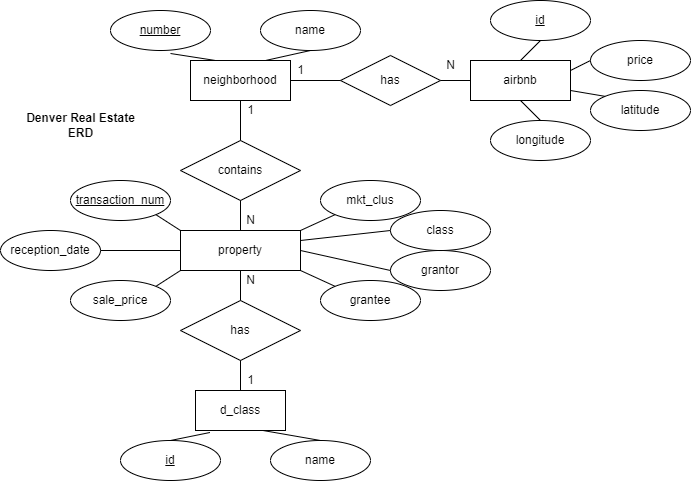

The diagram above was exported from draw.io. Its source (the exported page's mxGraphModel, read from the mxfile embedded in the PNG):
<mxGraphModel dx="2302" dy="1146" grid="1" gridSize="10" guides="1" tooltips="1" connect="1" arrows="1" fold="1" page="1" pageScale="1" pageWidth="850" pageHeight="1100" math="0" shadow="0">
  <root>
    <mxCell id="0" />
    <mxCell id="1" parent="0" />
    <mxCell id="oDwq-JIsVnmO57FuSCaN-2" value="neighborhood" style="whiteSpace=wrap;html=1;align=center;" parent="1" vertex="1">
      <mxGeometry x="290" y="220" width="100" height="40" as="geometry" />
    </mxCell>
    <mxCell id="oDwq-JIsVnmO57FuSCaN-3" value="property" style="whiteSpace=wrap;html=1;align=center;" parent="1" vertex="1">
      <mxGeometry x="280" y="390" width="120" height="40" as="geometry" />
    </mxCell>
    <mxCell id="oDwq-JIsVnmO57FuSCaN-5" value="contains" style="shape=rhombus;perimeter=rhombusPerimeter;whiteSpace=wrap;html=1;align=center;" parent="1" vertex="1">
      <mxGeometry x="280" y="300" width="120" height="60" as="geometry" />
    </mxCell>
    <mxCell id="oDwq-JIsVnmO57FuSCaN-10" value="number" style="ellipse;whiteSpace=wrap;html=1;align=center;fontStyle=4;" parent="1" vertex="1">
      <mxGeometry x="210" y="170" width="100" height="40" as="geometry" />
    </mxCell>
    <mxCell id="oDwq-JIsVnmO57FuSCaN-11" value="name" style="ellipse;whiteSpace=wrap;html=1;align=center;" parent="1" vertex="1">
      <mxGeometry x="360" y="170" width="100" height="40" as="geometry" />
    </mxCell>
    <mxCell id="oDwq-JIsVnmO57FuSCaN-13" value="" style="endArrow=none;html=1;rounded=0;exitX=0.5;exitY=1;exitDx=0;exitDy=0;entryX=0.75;entryY=0;entryDx=0;entryDy=0;" parent="1" source="oDwq-JIsVnmO57FuSCaN-11" target="oDwq-JIsVnmO57FuSCaN-2" edge="1">
      <mxGeometry relative="1" as="geometry">
        <mxPoint x="340" y="580" as="sourcePoint" />
        <mxPoint x="500" y="580" as="targetPoint" />
      </mxGeometry>
    </mxCell>
    <mxCell id="oDwq-JIsVnmO57FuSCaN-14" value="transaction_num" style="ellipse;whiteSpace=wrap;html=1;align=center;fontStyle=4;" parent="1" vertex="1">
      <mxGeometry x="170" y="340" width="100" height="40" as="geometry" />
    </mxCell>
    <mxCell id="rmgeoIrrjK9lTwCvhqtE-3" value="" style="endArrow=none;html=1;rounded=0;exitX=0.6;exitY=1.075;exitDx=0;exitDy=0;exitPerimeter=0;entryX=0.25;entryY=0;entryDx=0;entryDy=0;" parent="1" source="oDwq-JIsVnmO57FuSCaN-10" target="oDwq-JIsVnmO57FuSCaN-2" edge="1">
      <mxGeometry width="50" height="50" relative="1" as="geometry">
        <mxPoint x="400" y="610" as="sourcePoint" />
        <mxPoint x="390" y="250" as="targetPoint" />
      </mxGeometry>
    </mxCell>
    <mxCell id="rmgeoIrrjK9lTwCvhqtE-8" value="grantee" style="ellipse;whiteSpace=wrap;html=1;align=center;" parent="1" vertex="1">
      <mxGeometry x="420" y="440" width="100" height="40" as="geometry" />
    </mxCell>
    <mxCell id="rmgeoIrrjK9lTwCvhqtE-9" value="grantor" style="ellipse;whiteSpace=wrap;html=1;align=center;" parent="1" vertex="1">
      <mxGeometry x="490" y="410" width="100" height="40" as="geometry" />
    </mxCell>
    <mxCell id="rmgeoIrrjK9lTwCvhqtE-10" value="sale_price" style="ellipse;whiteSpace=wrap;html=1;align=center;" parent="1" vertex="1">
      <mxGeometry x="170" y="440" width="100" height="40" as="geometry" />
    </mxCell>
    <mxCell id="rmgeoIrrjK9lTwCvhqtE-11" value="reception_date" style="ellipse;whiteSpace=wrap;html=1;align=center;" parent="1" vertex="1">
      <mxGeometry x="100" y="390" width="100" height="40" as="geometry" />
    </mxCell>
    <mxCell id="rmgeoIrrjK9lTwCvhqtE-12" value="" style="endArrow=none;html=1;rounded=0;exitX=0.5;exitY=0;exitDx=0;exitDy=0;entryX=0.5;entryY=1;entryDx=0;entryDy=0;" parent="1" source="oDwq-JIsVnmO57FuSCaN-3" target="oDwq-JIsVnmO57FuSCaN-5" edge="1">
      <mxGeometry relative="1" as="geometry">
        <mxPoint x="380" y="580" as="sourcePoint" />
        <mxPoint x="540" y="580" as="targetPoint" />
      </mxGeometry>
    </mxCell>
    <mxCell id="rmgeoIrrjK9lTwCvhqtE-13" value="" style="endArrow=none;html=1;rounded=0;exitX=0.5;exitY=0;exitDx=0;exitDy=0;entryX=0.5;entryY=1;entryDx=0;entryDy=0;" parent="1" source="oDwq-JIsVnmO57FuSCaN-5" target="oDwq-JIsVnmO57FuSCaN-2" edge="1">
      <mxGeometry relative="1" as="geometry">
        <mxPoint x="377" y="303" as="sourcePoint" />
        <mxPoint x="540" y="580" as="targetPoint" />
      </mxGeometry>
    </mxCell>
    <mxCell id="rmgeoIrrjK9lTwCvhqtE-19" value="class" style="ellipse;whiteSpace=wrap;html=1;align=center;" parent="1" vertex="1">
      <mxGeometry x="490" y="370" width="100" height="40" as="geometry" />
    </mxCell>
    <mxCell id="rmgeoIrrjK9lTwCvhqtE-25" value="mkt_clus" style="ellipse;whiteSpace=wrap;html=1;align=center;" parent="1" vertex="1">
      <mxGeometry x="420" y="340" width="100" height="40" as="geometry" />
    </mxCell>
    <mxCell id="rmgeoIrrjK9lTwCvhqtE-26" value="d_class" style="whiteSpace=wrap;html=1;align=center;" parent="1" vertex="1">
      <mxGeometry x="295" y="550" width="90" height="40" as="geometry" />
    </mxCell>
    <mxCell id="rmgeoIrrjK9lTwCvhqtE-27" value="id" style="ellipse;whiteSpace=wrap;html=1;align=center;fontStyle=4;" parent="1" vertex="1">
      <mxGeometry x="220" y="600" width="100" height="40" as="geometry" />
    </mxCell>
    <mxCell id="rmgeoIrrjK9lTwCvhqtE-28" value="name" style="ellipse;whiteSpace=wrap;html=1;align=center;" parent="1" vertex="1">
      <mxGeometry x="370" y="600" width="100" height="40" as="geometry" />
    </mxCell>
    <mxCell id="rmgeoIrrjK9lTwCvhqtE-29" value="" style="endArrow=none;html=1;rounded=0;exitX=0.75;exitY=1;exitDx=0;exitDy=0;entryX=0.5;entryY=0;entryDx=0;entryDy=0;" parent="1" source="rmgeoIrrjK9lTwCvhqtE-26" target="rmgeoIrrjK9lTwCvhqtE-28" edge="1">
      <mxGeometry relative="1" as="geometry">
        <mxPoint x="380" y="580" as="sourcePoint" />
        <mxPoint x="540" y="580" as="targetPoint" />
      </mxGeometry>
    </mxCell>
    <mxCell id="rmgeoIrrjK9lTwCvhqtE-30" value="" style="endArrow=none;html=1;rounded=0;exitX=0.16;exitY=1.05;exitDx=0;exitDy=0;exitPerimeter=0;entryX=0.5;entryY=0;entryDx=0;entryDy=0;" parent="1" source="rmgeoIrrjK9lTwCvhqtE-26" target="rmgeoIrrjK9lTwCvhqtE-27" edge="1">
      <mxGeometry relative="1" as="geometry">
        <mxPoint x="380" y="580" as="sourcePoint" />
        <mxPoint x="540" y="580" as="targetPoint" />
      </mxGeometry>
    </mxCell>
    <mxCell id="rmgeoIrrjK9lTwCvhqtE-31" value="has" style="shape=rhombus;perimeter=rhombusPerimeter;whiteSpace=wrap;html=1;align=center;" parent="1" vertex="1">
      <mxGeometry x="280" y="460" width="120" height="60" as="geometry" />
    </mxCell>
    <mxCell id="rmgeoIrrjK9lTwCvhqtE-34" value="" style="endArrow=none;html=1;rounded=0;entryX=0.5;entryY=1;entryDx=0;entryDy=0;exitX=0.5;exitY=0;exitDx=0;exitDy=0;" parent="1" source="rmgeoIrrjK9lTwCvhqtE-31" target="oDwq-JIsVnmO57FuSCaN-3" edge="1">
      <mxGeometry width="50" height="50" relative="1" as="geometry">
        <mxPoint x="430" y="600" as="sourcePoint" />
        <mxPoint x="480" y="550" as="targetPoint" />
      </mxGeometry>
    </mxCell>
    <mxCell id="rmgeoIrrjK9lTwCvhqtE-56" value="N" style="text;html=1;align=center;verticalAlign=middle;resizable=0;points=[];autosize=1;strokeColor=none;fillColor=none;" parent="1" vertex="1">
      <mxGeometry x="340" y="370" width="20" height="20" as="geometry" />
    </mxCell>
    <mxCell id="rmgeoIrrjK9lTwCvhqtE-57" value="N" style="text;html=1;align=center;verticalAlign=middle;resizable=0;points=[];autosize=1;strokeColor=none;fillColor=none;" parent="1" vertex="1">
      <mxGeometry x="340" y="430" width="20" height="20" as="geometry" />
    </mxCell>
    <mxCell id="rmgeoIrrjK9lTwCvhqtE-64" value="1" style="text;html=1;align=center;verticalAlign=middle;resizable=0;points=[];autosize=1;strokeColor=none;fillColor=none;" parent="1" vertex="1">
      <mxGeometry x="340" y="530" width="20" height="20" as="geometry" />
    </mxCell>
    <mxCell id="rmgeoIrrjK9lTwCvhqtE-67" value="Denver Real Estate&lt;br&gt;ERD" style="text;html=1;align=center;verticalAlign=middle;resizable=0;points=[];autosize=1;strokeColor=none;fillColor=none;fontStyle=1" parent="1" vertex="1">
      <mxGeometry x="120" y="270" width="120" height="30" as="geometry" />
    </mxCell>
    <mxCell id="rmgeoIrrjK9lTwCvhqtE-69" value="" style="endArrow=none;html=1;rounded=0;exitX=0.5;exitY=1;exitDx=0;exitDy=0;" parent="1" source="rmgeoIrrjK9lTwCvhqtE-31" edge="1">
      <mxGeometry relative="1" as="geometry">
        <mxPoint x="380" y="570" as="sourcePoint" />
        <mxPoint x="340" y="550" as="targetPoint" />
      </mxGeometry>
    </mxCell>
    <mxCell id="rmgeoIrrjK9lTwCvhqtE-70" value="1" style="text;html=1;align=center;verticalAlign=middle;resizable=0;points=[];autosize=1;strokeColor=none;fillColor=none;" parent="1" vertex="1">
      <mxGeometry x="340" y="260" width="20" height="20" as="geometry" />
    </mxCell>
    <mxCell id="rmgeoIrrjK9lTwCvhqtE-73" value="" style="endArrow=none;html=1;rounded=0;entryX=1;entryY=1;entryDx=0;entryDy=0;exitX=0;exitY=0;exitDx=0;exitDy=0;" parent="1" source="oDwq-JIsVnmO57FuSCaN-3" target="oDwq-JIsVnmO57FuSCaN-14" edge="1">
      <mxGeometry relative="1" as="geometry">
        <mxPoint x="380" y="570" as="sourcePoint" />
        <mxPoint x="540" y="570" as="targetPoint" />
      </mxGeometry>
    </mxCell>
    <mxCell id="rmgeoIrrjK9lTwCvhqtE-74" value="" style="endArrow=none;html=1;rounded=0;" parent="1" edge="1">
      <mxGeometry relative="1" as="geometry">
        <mxPoint x="280" y="410" as="sourcePoint" />
        <mxPoint x="200" y="410" as="targetPoint" />
      </mxGeometry>
    </mxCell>
    <mxCell id="rmgeoIrrjK9lTwCvhqtE-75" value="" style="endArrow=none;html=1;rounded=0;entryX=1;entryY=0;entryDx=0;entryDy=0;" parent="1" target="rmgeoIrrjK9lTwCvhqtE-10" edge="1">
      <mxGeometry relative="1" as="geometry">
        <mxPoint x="280" y="430" as="sourcePoint" />
        <mxPoint x="540" y="570" as="targetPoint" />
      </mxGeometry>
    </mxCell>
    <mxCell id="rmgeoIrrjK9lTwCvhqtE-76" value="" style="endArrow=none;html=1;rounded=0;entryX=0;entryY=1;entryDx=0;entryDy=0;exitX=1;exitY=0;exitDx=0;exitDy=0;" parent="1" source="oDwq-JIsVnmO57FuSCaN-3" target="rmgeoIrrjK9lTwCvhqtE-25" edge="1">
      <mxGeometry relative="1" as="geometry">
        <mxPoint x="380" y="570" as="sourcePoint" />
        <mxPoint x="540" y="570" as="targetPoint" />
      </mxGeometry>
    </mxCell>
    <mxCell id="rmgeoIrrjK9lTwCvhqtE-77" value="" style="endArrow=none;html=1;rounded=0;entryX=0;entryY=0.5;entryDx=0;entryDy=0;exitX=1;exitY=0.25;exitDx=0;exitDy=0;" parent="1" source="oDwq-JIsVnmO57FuSCaN-3" target="rmgeoIrrjK9lTwCvhqtE-19" edge="1">
      <mxGeometry relative="1" as="geometry">
        <mxPoint x="380" y="570" as="sourcePoint" />
        <mxPoint x="540" y="570" as="targetPoint" />
      </mxGeometry>
    </mxCell>
    <mxCell id="rmgeoIrrjK9lTwCvhqtE-82" value="" style="endArrow=none;html=1;rounded=0;entryX=1;entryY=1;entryDx=0;entryDy=0;exitX=0;exitY=0;exitDx=0;exitDy=0;" parent="1" source="rmgeoIrrjK9lTwCvhqtE-8" target="oDwq-JIsVnmO57FuSCaN-3" edge="1">
      <mxGeometry relative="1" as="geometry">
        <mxPoint x="380" y="570" as="sourcePoint" />
        <mxPoint x="540" y="570" as="targetPoint" />
      </mxGeometry>
    </mxCell>
    <mxCell id="rmgeoIrrjK9lTwCvhqtE-83" value="" style="endArrow=none;html=1;rounded=0;entryX=0;entryY=0.5;entryDx=0;entryDy=0;exitX=1;exitY=0.5;exitDx=0;exitDy=0;" parent="1" source="oDwq-JIsVnmO57FuSCaN-3" target="rmgeoIrrjK9lTwCvhqtE-9" edge="1">
      <mxGeometry relative="1" as="geometry">
        <mxPoint x="380" y="570" as="sourcePoint" />
        <mxPoint x="540" y="570" as="targetPoint" />
      </mxGeometry>
    </mxCell>
    <mxCell id="y2Uv6ZrP1n2lBI2OUQ_6-1" value="airbnb" style="whiteSpace=wrap;html=1;align=center;" vertex="1" parent="1">
      <mxGeometry x="570" y="220" width="100" height="40" as="geometry" />
    </mxCell>
    <mxCell id="y2Uv6ZrP1n2lBI2OUQ_6-2" value="id" style="ellipse;whiteSpace=wrap;html=1;align=center;fontStyle=4;" vertex="1" parent="1">
      <mxGeometry x="590" y="160" width="100" height="40" as="geometry" />
    </mxCell>
    <mxCell id="y2Uv6ZrP1n2lBI2OUQ_6-3" value="longitude" style="ellipse;whiteSpace=wrap;html=1;align=center;" vertex="1" parent="1">
      <mxGeometry x="590" y="280" width="100" height="40" as="geometry" />
    </mxCell>
    <mxCell id="y2Uv6ZrP1n2lBI2OUQ_6-4" value="price" style="ellipse;whiteSpace=wrap;html=1;align=center;" vertex="1" parent="1">
      <mxGeometry x="690" y="200" width="100" height="40" as="geometry" />
    </mxCell>
    <mxCell id="y2Uv6ZrP1n2lBI2OUQ_6-5" value="latitude" style="ellipse;whiteSpace=wrap;html=1;align=center;" vertex="1" parent="1">
      <mxGeometry x="690" y="250" width="100" height="40" as="geometry" />
    </mxCell>
    <mxCell id="y2Uv6ZrP1n2lBI2OUQ_6-7" value="has" style="shape=rhombus;perimeter=rhombusPerimeter;whiteSpace=wrap;html=1;align=center;" vertex="1" parent="1">
      <mxGeometry x="440" y="215" width="100" height="50" as="geometry" />
    </mxCell>
    <mxCell id="y2Uv6ZrP1n2lBI2OUQ_6-8" value="" style="endArrow=none;html=1;rounded=0;entryX=1;entryY=0.5;entryDx=0;entryDy=0;exitX=0;exitY=0.5;exitDx=0;exitDy=0;" edge="1" parent="1" source="y2Uv6ZrP1n2lBI2OUQ_6-7" target="oDwq-JIsVnmO57FuSCaN-2">
      <mxGeometry relative="1" as="geometry">
        <mxPoint x="340" y="410" as="sourcePoint" />
        <mxPoint x="500" y="410" as="targetPoint" />
      </mxGeometry>
    </mxCell>
    <mxCell id="y2Uv6ZrP1n2lBI2OUQ_6-9" value="" style="endArrow=none;html=1;rounded=0;exitX=1;exitY=0.5;exitDx=0;exitDy=0;entryX=0;entryY=0.5;entryDx=0;entryDy=0;" edge="1" parent="1" source="y2Uv6ZrP1n2lBI2OUQ_6-7" target="y2Uv6ZrP1n2lBI2OUQ_6-1">
      <mxGeometry relative="1" as="geometry">
        <mxPoint x="720" y="410" as="sourcePoint" />
        <mxPoint x="880" y="410" as="targetPoint" />
      </mxGeometry>
    </mxCell>
    <mxCell id="y2Uv6ZrP1n2lBI2OUQ_6-10" value="" style="endArrow=none;html=1;rounded=0;exitX=0.5;exitY=1;exitDx=0;exitDy=0;entryX=0.5;entryY=0;entryDx=0;entryDy=0;" edge="1" parent="1" source="y2Uv6ZrP1n2lBI2OUQ_6-2" target="y2Uv6ZrP1n2lBI2OUQ_6-1">
      <mxGeometry relative="1" as="geometry">
        <mxPoint x="680" y="380" as="sourcePoint" />
        <mxPoint x="840" y="380" as="targetPoint" />
      </mxGeometry>
    </mxCell>
    <mxCell id="y2Uv6ZrP1n2lBI2OUQ_6-11" value="" style="endArrow=none;html=1;rounded=0;exitX=0.5;exitY=1;exitDx=0;exitDy=0;" edge="1" parent="1" source="y2Uv6ZrP1n2lBI2OUQ_6-1">
      <mxGeometry relative="1" as="geometry">
        <mxPoint x="680" y="410" as="sourcePoint" />
        <mxPoint x="640" y="280" as="targetPoint" />
      </mxGeometry>
    </mxCell>
    <mxCell id="y2Uv6ZrP1n2lBI2OUQ_6-13" value="" style="endArrow=none;html=1;rounded=0;exitX=1;exitY=0.75;exitDx=0;exitDy=0;entryX=0;entryY=0;entryDx=0;entryDy=0;" edge="1" parent="1" source="y2Uv6ZrP1n2lBI2OUQ_6-1" target="y2Uv6ZrP1n2lBI2OUQ_6-5">
      <mxGeometry relative="1" as="geometry">
        <mxPoint x="680" y="480" as="sourcePoint" />
        <mxPoint x="840" y="480" as="targetPoint" />
      </mxGeometry>
    </mxCell>
    <mxCell id="y2Uv6ZrP1n2lBI2OUQ_6-14" value="" style="endArrow=none;html=1;rounded=0;exitX=1;exitY=0.25;exitDx=0;exitDy=0;entryX=0;entryY=0.5;entryDx=0;entryDy=0;" edge="1" parent="1" source="y2Uv6ZrP1n2lBI2OUQ_6-1" target="y2Uv6ZrP1n2lBI2OUQ_6-4">
      <mxGeometry relative="1" as="geometry">
        <mxPoint x="700" y="400" as="sourcePoint" />
        <mxPoint x="690" y="230" as="targetPoint" />
      </mxGeometry>
    </mxCell>
    <mxCell id="y2Uv6ZrP1n2lBI2OUQ_6-15" value="1" style="text;html=1;align=center;verticalAlign=middle;resizable=0;points=[];autosize=1;strokeColor=none;fillColor=none;" vertex="1" parent="1">
      <mxGeometry x="390" y="220" width="20" height="20" as="geometry" />
    </mxCell>
    <mxCell id="y2Uv6ZrP1n2lBI2OUQ_6-16" value="N" style="text;html=1;align=center;verticalAlign=middle;resizable=0;points=[];autosize=1;strokeColor=none;fillColor=none;" vertex="1" parent="1">
      <mxGeometry x="540" y="215" width="20" height="20" as="geometry" />
    </mxCell>
  </root>
</mxGraphModel>